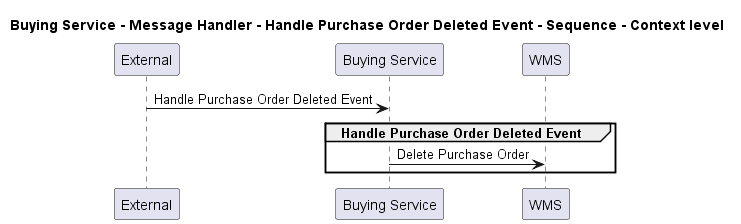

The diagram above was rendered by PlantUML. Its source (embedded in the PNG):
@startuml
!pragma layout smetana

title Buying Service - Message Handler - Handle Purchase Order Deleted Event - Sequence - Context level

participant "External" as C4InterFlow.SoftwareSystems.ExternalSystem
participant "Buying Service" as ECommercePlatform.SoftwareSystems.BuyingService
participant "WMS" as ECommercePlatform.SoftwareSystems.WMS

C4InterFlow.SoftwareSystems.ExternalSystem -> ECommercePlatform.SoftwareSystems.BuyingService : Handle Purchase Order Deleted Event
group Handle Purchase Order Deleted Event
ECommercePlatform.SoftwareSystems.BuyingService -> ECommercePlatform.SoftwareSystems.WMS : Delete Purchase Order
end


@enduml